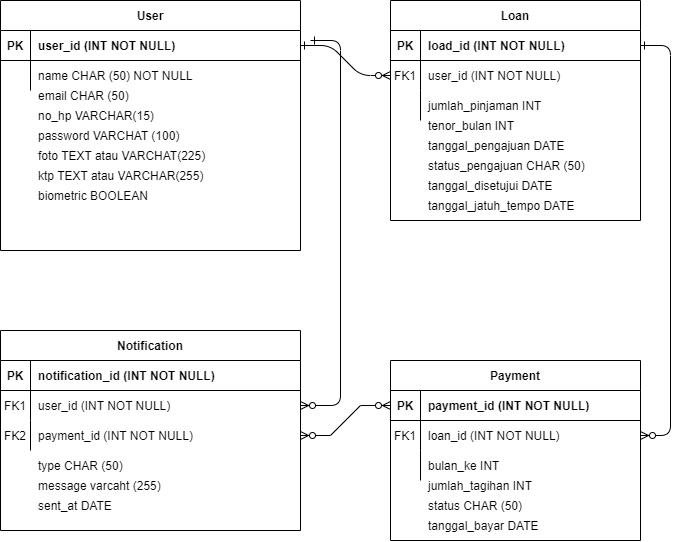

The diagram above was exported from draw.io. Its source (the exported page's mxGraphModel, read from the mxfile embedded in the PNG):
<mxGraphModel dx="1587" dy="676" grid="1" gridSize="10" guides="1" tooltips="1" connect="1" arrows="1" fold="1" page="1" pageScale="1" pageWidth="850" pageHeight="1100" math="0" shadow="0" extFonts="Permanent Marker^https://fonts.googleapis.com/css?family=Permanent+Marker">
  <root>
    <mxCell id="0" />
    <mxCell id="1" parent="0" />
    <mxCell id="C-vyLk0tnHw3VtMMgP7b-1" value="" style="edgeStyle=entityRelationEdgeStyle;endArrow=ERzeroToMany;startArrow=ERone;endFill=1;startFill=0;" parent="1" source="C-vyLk0tnHw3VtMMgP7b-24" target="C-vyLk0tnHw3VtMMgP7b-6" edge="1">
      <mxGeometry width="100" height="100" relative="1" as="geometry">
        <mxPoint x="340" y="720" as="sourcePoint" />
        <mxPoint x="440" y="620" as="targetPoint" />
      </mxGeometry>
    </mxCell>
    <mxCell id="C-vyLk0tnHw3VtMMgP7b-12" value="" style="edgeStyle=entityRelationEdgeStyle;endArrow=ERzeroToMany;startArrow=ERone;endFill=1;startFill=0;" parent="1" source="C-vyLk0tnHw3VtMMgP7b-3" target="C-vyLk0tnHw3VtMMgP7b-17" edge="1">
      <mxGeometry width="100" height="100" relative="1" as="geometry">
        <mxPoint x="400" y="180" as="sourcePoint" />
        <mxPoint x="460" y="205" as="targetPoint" />
      </mxGeometry>
    </mxCell>
    <mxCell id="C-vyLk0tnHw3VtMMgP7b-2" value="Loan" style="shape=table;startSize=30;container=1;collapsible=1;childLayout=tableLayout;fixedRows=1;rowLines=0;fontStyle=1;align=center;resizeLast=1;" parent="1" vertex="1">
      <mxGeometry x="510" y="120" width="250" height="220" as="geometry" />
    </mxCell>
    <mxCell id="C-vyLk0tnHw3VtMMgP7b-3" value="" style="shape=partialRectangle;collapsible=0;dropTarget=0;pointerEvents=0;fillColor=none;points=[[0,0.5],[1,0.5]];portConstraint=eastwest;top=0;left=0;right=0;bottom=1;" parent="C-vyLk0tnHw3VtMMgP7b-2" vertex="1">
      <mxGeometry y="30" width="250" height="30" as="geometry" />
    </mxCell>
    <mxCell id="C-vyLk0tnHw3VtMMgP7b-4" value="PK" style="shape=partialRectangle;overflow=hidden;connectable=0;fillColor=none;top=0;left=0;bottom=0;right=0;fontStyle=1;" parent="C-vyLk0tnHw3VtMMgP7b-3" vertex="1">
      <mxGeometry width="30" height="30" as="geometry">
        <mxRectangle width="30" height="30" as="alternateBounds" />
      </mxGeometry>
    </mxCell>
    <mxCell id="C-vyLk0tnHw3VtMMgP7b-5" value="load_id (INT NOT NULL)" style="shape=partialRectangle;overflow=hidden;connectable=0;fillColor=none;top=0;left=0;bottom=0;right=0;align=left;spacingLeft=6;fontStyle=1;" parent="C-vyLk0tnHw3VtMMgP7b-3" vertex="1">
      <mxGeometry x="30" width="220" height="30" as="geometry">
        <mxRectangle width="220" height="30" as="alternateBounds" />
      </mxGeometry>
    </mxCell>
    <mxCell id="C-vyLk0tnHw3VtMMgP7b-6" value="" style="shape=partialRectangle;collapsible=0;dropTarget=0;pointerEvents=0;fillColor=none;points=[[0,0.5],[1,0.5]];portConstraint=eastwest;top=0;left=0;right=0;bottom=0;" parent="C-vyLk0tnHw3VtMMgP7b-2" vertex="1">
      <mxGeometry y="60" width="250" height="30" as="geometry" />
    </mxCell>
    <mxCell id="C-vyLk0tnHw3VtMMgP7b-7" value="FK1" style="shape=partialRectangle;overflow=hidden;connectable=0;fillColor=none;top=0;left=0;bottom=0;right=0;" parent="C-vyLk0tnHw3VtMMgP7b-6" vertex="1">
      <mxGeometry width="30" height="30" as="geometry">
        <mxRectangle width="30" height="30" as="alternateBounds" />
      </mxGeometry>
    </mxCell>
    <mxCell id="C-vyLk0tnHw3VtMMgP7b-8" value="user_id (INT NOT NULL)" style="shape=partialRectangle;overflow=hidden;connectable=0;fillColor=none;top=0;left=0;bottom=0;right=0;align=left;spacingLeft=6;" parent="C-vyLk0tnHw3VtMMgP7b-6" vertex="1">
      <mxGeometry x="30" width="220" height="30" as="geometry">
        <mxRectangle width="220" height="30" as="alternateBounds" />
      </mxGeometry>
    </mxCell>
    <mxCell id="C-vyLk0tnHw3VtMMgP7b-9" value="" style="shape=partialRectangle;collapsible=0;dropTarget=0;pointerEvents=0;fillColor=none;points=[[0,0.5],[1,0.5]];portConstraint=eastwest;top=0;left=0;right=0;bottom=0;" parent="C-vyLk0tnHw3VtMMgP7b-2" vertex="1">
      <mxGeometry y="90" width="250" height="30" as="geometry" />
    </mxCell>
    <mxCell id="C-vyLk0tnHw3VtMMgP7b-10" value="" style="shape=partialRectangle;overflow=hidden;connectable=0;fillColor=none;top=0;left=0;bottom=0;right=0;" parent="C-vyLk0tnHw3VtMMgP7b-9" vertex="1">
      <mxGeometry width="30" height="30" as="geometry">
        <mxRectangle width="30" height="30" as="alternateBounds" />
      </mxGeometry>
    </mxCell>
    <mxCell id="C-vyLk0tnHw3VtMMgP7b-11" value="jumlah_pinjaman INT" style="shape=partialRectangle;overflow=hidden;connectable=0;fillColor=none;top=0;left=0;bottom=0;right=0;align=left;spacingLeft=6;" parent="C-vyLk0tnHw3VtMMgP7b-9" vertex="1">
      <mxGeometry x="30" width="220" height="30" as="geometry">
        <mxRectangle width="220" height="30" as="alternateBounds" />
      </mxGeometry>
    </mxCell>
    <mxCell id="C-vyLk0tnHw3VtMMgP7b-13" value="Payment" style="shape=table;startSize=30;container=1;collapsible=1;childLayout=tableLayout;fixedRows=1;rowLines=0;fontStyle=1;align=center;resizeLast=1;" parent="1" vertex="1">
      <mxGeometry x="510" y="480" width="250" height="180" as="geometry" />
    </mxCell>
    <mxCell id="C-vyLk0tnHw3VtMMgP7b-14" value="" style="shape=partialRectangle;collapsible=0;dropTarget=0;pointerEvents=0;fillColor=none;points=[[0,0.5],[1,0.5]];portConstraint=eastwest;top=0;left=0;right=0;bottom=1;" parent="C-vyLk0tnHw3VtMMgP7b-13" vertex="1">
      <mxGeometry y="30" width="250" height="30" as="geometry" />
    </mxCell>
    <mxCell id="C-vyLk0tnHw3VtMMgP7b-15" value="PK" style="shape=partialRectangle;overflow=hidden;connectable=0;fillColor=none;top=0;left=0;bottom=0;right=0;fontStyle=1;" parent="C-vyLk0tnHw3VtMMgP7b-14" vertex="1">
      <mxGeometry width="30" height="30" as="geometry">
        <mxRectangle width="30" height="30" as="alternateBounds" />
      </mxGeometry>
    </mxCell>
    <mxCell id="C-vyLk0tnHw3VtMMgP7b-16" value="payment_id (INT NOT NULL)" style="shape=partialRectangle;overflow=hidden;connectable=0;fillColor=none;top=0;left=0;bottom=0;right=0;align=left;spacingLeft=6;fontStyle=1;" parent="C-vyLk0tnHw3VtMMgP7b-14" vertex="1">
      <mxGeometry x="30" width="220" height="30" as="geometry">
        <mxRectangle width="220" height="30" as="alternateBounds" />
      </mxGeometry>
    </mxCell>
    <mxCell id="C-vyLk0tnHw3VtMMgP7b-17" value="" style="shape=partialRectangle;collapsible=0;dropTarget=0;pointerEvents=0;fillColor=none;points=[[0,0.5],[1,0.5]];portConstraint=eastwest;top=0;left=0;right=0;bottom=0;" parent="C-vyLk0tnHw3VtMMgP7b-13" vertex="1">
      <mxGeometry y="60" width="250" height="30" as="geometry" />
    </mxCell>
    <mxCell id="C-vyLk0tnHw3VtMMgP7b-18" value="FK1" style="shape=partialRectangle;overflow=hidden;connectable=0;fillColor=none;top=0;left=0;bottom=0;right=0;" parent="C-vyLk0tnHw3VtMMgP7b-17" vertex="1">
      <mxGeometry width="30" height="30" as="geometry">
        <mxRectangle width="30" height="30" as="alternateBounds" />
      </mxGeometry>
    </mxCell>
    <mxCell id="C-vyLk0tnHw3VtMMgP7b-19" value="loan_id (INT NOT NULL)" style="shape=partialRectangle;overflow=hidden;connectable=0;fillColor=none;top=0;left=0;bottom=0;right=0;align=left;spacingLeft=6;" parent="C-vyLk0tnHw3VtMMgP7b-17" vertex="1">
      <mxGeometry x="30" width="220" height="30" as="geometry">
        <mxRectangle width="220" height="30" as="alternateBounds" />
      </mxGeometry>
    </mxCell>
    <mxCell id="C-vyLk0tnHw3VtMMgP7b-20" value="" style="shape=partialRectangle;collapsible=0;dropTarget=0;pointerEvents=0;fillColor=none;points=[[0,0.5],[1,0.5]];portConstraint=eastwest;top=0;left=0;right=0;bottom=0;" parent="C-vyLk0tnHw3VtMMgP7b-13" vertex="1">
      <mxGeometry y="90" width="250" height="30" as="geometry" />
    </mxCell>
    <mxCell id="C-vyLk0tnHw3VtMMgP7b-21" value="" style="shape=partialRectangle;overflow=hidden;connectable=0;fillColor=none;top=0;left=0;bottom=0;right=0;" parent="C-vyLk0tnHw3VtMMgP7b-20" vertex="1">
      <mxGeometry width="30" height="30" as="geometry">
        <mxRectangle width="30" height="30" as="alternateBounds" />
      </mxGeometry>
    </mxCell>
    <mxCell id="C-vyLk0tnHw3VtMMgP7b-22" value="bulan_ke INT" style="shape=partialRectangle;overflow=hidden;connectable=0;fillColor=none;top=0;left=0;bottom=0;right=0;align=left;spacingLeft=6;" parent="C-vyLk0tnHw3VtMMgP7b-20" vertex="1">
      <mxGeometry x="30" width="220" height="30" as="geometry">
        <mxRectangle width="220" height="30" as="alternateBounds" />
      </mxGeometry>
    </mxCell>
    <mxCell id="C-vyLk0tnHw3VtMMgP7b-23" value="User" style="shape=table;startSize=30;container=1;collapsible=1;childLayout=tableLayout;fixedRows=1;rowLines=0;fontStyle=1;align=center;resizeLast=1;" parent="1" vertex="1">
      <mxGeometry x="120" y="120" width="300" height="250" as="geometry" />
    </mxCell>
    <mxCell id="C-vyLk0tnHw3VtMMgP7b-24" value="" style="shape=partialRectangle;collapsible=0;dropTarget=0;pointerEvents=0;fillColor=none;points=[[0,0.5],[1,0.5]];portConstraint=eastwest;top=0;left=0;right=0;bottom=1;" parent="C-vyLk0tnHw3VtMMgP7b-23" vertex="1">
      <mxGeometry y="30" width="300" height="30" as="geometry" />
    </mxCell>
    <mxCell id="C-vyLk0tnHw3VtMMgP7b-25" value="PK" style="shape=partialRectangle;overflow=hidden;connectable=0;fillColor=none;top=0;left=0;bottom=0;right=0;fontStyle=1;" parent="C-vyLk0tnHw3VtMMgP7b-24" vertex="1">
      <mxGeometry width="30" height="30" as="geometry">
        <mxRectangle width="30" height="30" as="alternateBounds" />
      </mxGeometry>
    </mxCell>
    <mxCell id="C-vyLk0tnHw3VtMMgP7b-26" value="user_id (INT NOT NULL)" style="shape=partialRectangle;overflow=hidden;connectable=0;fillColor=none;top=0;left=0;bottom=0;right=0;align=left;spacingLeft=6;fontStyle=1;" parent="C-vyLk0tnHw3VtMMgP7b-24" vertex="1">
      <mxGeometry x="30" width="270" height="30" as="geometry">
        <mxRectangle width="270" height="30" as="alternateBounds" />
      </mxGeometry>
    </mxCell>
    <mxCell id="C-vyLk0tnHw3VtMMgP7b-27" value="" style="shape=partialRectangle;collapsible=0;dropTarget=0;pointerEvents=0;fillColor=none;points=[[0,0.5],[1,0.5]];portConstraint=eastwest;top=0;left=0;right=0;bottom=0;" parent="C-vyLk0tnHw3VtMMgP7b-23" vertex="1">
      <mxGeometry y="60" width="300" height="30" as="geometry" />
    </mxCell>
    <mxCell id="C-vyLk0tnHw3VtMMgP7b-28" value="" style="shape=partialRectangle;overflow=hidden;connectable=0;fillColor=none;top=0;left=0;bottom=0;right=0;" parent="C-vyLk0tnHw3VtMMgP7b-27" vertex="1">
      <mxGeometry width="30" height="30" as="geometry">
        <mxRectangle width="30" height="30" as="alternateBounds" />
      </mxGeometry>
    </mxCell>
    <mxCell id="C-vyLk0tnHw3VtMMgP7b-29" value="name CHAR (50) NOT NULL" style="shape=partialRectangle;overflow=hidden;connectable=0;fillColor=none;top=0;left=0;bottom=0;right=0;align=left;spacingLeft=6;" parent="C-vyLk0tnHw3VtMMgP7b-27" vertex="1">
      <mxGeometry x="30" width="270" height="30" as="geometry">
        <mxRectangle width="270" height="30" as="alternateBounds" />
      </mxGeometry>
    </mxCell>
    <mxCell id="4cV6Q1QSG-LV2qLbcvKr-1" value="email CHAR (50)" style="shape=partialRectangle;overflow=hidden;connectable=0;fillColor=none;top=0;left=0;bottom=0;right=0;align=left;spacingLeft=6;" vertex="1" parent="1">
      <mxGeometry x="150" y="200" width="220" height="30" as="geometry">
        <mxRectangle width="220" height="30" as="alternateBounds" />
      </mxGeometry>
    </mxCell>
    <mxCell id="4cV6Q1QSG-LV2qLbcvKr-2" value="no_hp VARCHAR(15)" style="shape=partialRectangle;overflow=hidden;connectable=0;fillColor=none;top=0;left=0;bottom=0;right=0;align=left;spacingLeft=6;" vertex="1" parent="1">
      <mxGeometry x="150" y="220" width="220" height="30" as="geometry">
        <mxRectangle width="220" height="30" as="alternateBounds" />
      </mxGeometry>
    </mxCell>
    <mxCell id="4cV6Q1QSG-LV2qLbcvKr-3" value="password VARCHAT (100)" style="shape=partialRectangle;overflow=hidden;connectable=0;fillColor=none;top=0;left=0;bottom=0;right=0;align=left;spacingLeft=6;" vertex="1" parent="1">
      <mxGeometry x="150" y="240" width="220" height="30" as="geometry">
        <mxRectangle width="220" height="30" as="alternateBounds" />
      </mxGeometry>
    </mxCell>
    <mxCell id="4cV6Q1QSG-LV2qLbcvKr-4" value="foto TEXT atau VARCHAT(225)" style="shape=partialRectangle;overflow=hidden;connectable=0;fillColor=none;top=0;left=0;bottom=0;right=0;align=left;spacingLeft=6;" vertex="1" parent="1">
      <mxGeometry x="150" y="260" width="220" height="30" as="geometry">
        <mxRectangle width="220" height="30" as="alternateBounds" />
      </mxGeometry>
    </mxCell>
    <mxCell id="4cV6Q1QSG-LV2qLbcvKr-6" value="biometric BOOLEAN " style="shape=partialRectangle;overflow=hidden;connectable=0;fillColor=none;top=0;left=0;bottom=0;right=0;align=left;spacingLeft=6;" vertex="1" parent="1">
      <mxGeometry x="150" y="300" width="220" height="30" as="geometry">
        <mxRectangle width="220" height="30" as="alternateBounds" />
      </mxGeometry>
    </mxCell>
    <mxCell id="4cV6Q1QSG-LV2qLbcvKr-7" value="ktp TEXT atau VARCHAR(255)" style="shape=partialRectangle;overflow=hidden;connectable=0;fillColor=none;top=0;left=0;bottom=0;right=0;align=left;spacingLeft=6;" vertex="1" parent="1">
      <mxGeometry x="150" y="280" width="260" height="30" as="geometry">
        <mxRectangle width="220" height="30" as="alternateBounds" />
      </mxGeometry>
    </mxCell>
    <mxCell id="4cV6Q1QSG-LV2qLbcvKr-28" value="tenor_bulan INT" style="shape=partialRectangle;overflow=hidden;connectable=0;fillColor=none;top=0;left=0;bottom=0;right=0;align=left;spacingLeft=6;" vertex="1" parent="1">
      <mxGeometry x="540" y="230" width="220" height="30" as="geometry">
        <mxRectangle width="220" height="30" as="alternateBounds" />
      </mxGeometry>
    </mxCell>
    <mxCell id="4cV6Q1QSG-LV2qLbcvKr-29" value="tanggal_pengajuan DATE" style="shape=partialRectangle;overflow=hidden;connectable=0;fillColor=none;top=0;left=0;bottom=0;right=0;align=left;spacingLeft=6;" vertex="1" parent="1">
      <mxGeometry x="540" y="250" width="220" height="30" as="geometry">
        <mxRectangle width="220" height="30" as="alternateBounds" />
      </mxGeometry>
    </mxCell>
    <mxCell id="4cV6Q1QSG-LV2qLbcvKr-30" value="status_pengajuan CHAR (50)" style="shape=partialRectangle;overflow=hidden;connectable=0;fillColor=none;top=0;left=0;bottom=0;right=0;align=left;spacingLeft=6;" vertex="1" parent="1">
      <mxGeometry x="540" y="270" width="220" height="30" as="geometry">
        <mxRectangle width="220" height="30" as="alternateBounds" />
      </mxGeometry>
    </mxCell>
    <mxCell id="4cV6Q1QSG-LV2qLbcvKr-31" value="tanggal_disetujui DATE" style="shape=partialRectangle;overflow=hidden;connectable=0;fillColor=none;top=0;left=0;bottom=0;right=0;align=left;spacingLeft=6;" vertex="1" parent="1">
      <mxGeometry x="540" y="290" width="220" height="30" as="geometry">
        <mxRectangle width="220" height="30" as="alternateBounds" />
      </mxGeometry>
    </mxCell>
    <mxCell id="4cV6Q1QSG-LV2qLbcvKr-32" value="tanggal_jatuh_tempo DATE" style="shape=partialRectangle;overflow=hidden;connectable=0;fillColor=none;top=0;left=0;bottom=0;right=0;align=left;spacingLeft=6;" vertex="1" parent="1">
      <mxGeometry x="540" y="310" width="220" height="30" as="geometry">
        <mxRectangle width="220" height="30" as="alternateBounds" />
      </mxGeometry>
    </mxCell>
    <mxCell id="4cV6Q1QSG-LV2qLbcvKr-33" value="jumlah_tagihan INT" style="shape=partialRectangle;overflow=hidden;connectable=0;fillColor=none;top=0;left=0;bottom=0;right=0;align=left;spacingLeft=6;" vertex="1" parent="1">
      <mxGeometry x="540" y="590" width="220" height="30" as="geometry">
        <mxRectangle width="220" height="30" as="alternateBounds" />
      </mxGeometry>
    </mxCell>
    <mxCell id="4cV6Q1QSG-LV2qLbcvKr-34" value="status CHAR (50)" style="shape=partialRectangle;overflow=hidden;connectable=0;fillColor=none;top=0;left=0;bottom=0;right=0;align=left;spacingLeft=6;" vertex="1" parent="1">
      <mxGeometry x="540" y="610" width="220" height="30" as="geometry">
        <mxRectangle width="220" height="30" as="alternateBounds" />
      </mxGeometry>
    </mxCell>
    <mxCell id="4cV6Q1QSG-LV2qLbcvKr-35" value="tanggal_bayar DATE" style="shape=partialRectangle;overflow=hidden;connectable=0;fillColor=none;top=0;left=0;bottom=0;right=0;align=left;spacingLeft=6;" vertex="1" parent="1">
      <mxGeometry x="540" y="630" width="220" height="30" as="geometry">
        <mxRectangle width="220" height="30" as="alternateBounds" />
      </mxGeometry>
    </mxCell>
    <mxCell id="4cV6Q1QSG-LV2qLbcvKr-36" value="Notification" style="shape=table;startSize=30;container=1;collapsible=1;childLayout=tableLayout;fixedRows=1;rowLines=0;fontStyle=1;align=center;resizeLast=1;" vertex="1" parent="1">
      <mxGeometry x="120" y="450" width="300" height="200" as="geometry" />
    </mxCell>
    <mxCell id="4cV6Q1QSG-LV2qLbcvKr-37" value="" style="shape=partialRectangle;collapsible=0;dropTarget=0;pointerEvents=0;fillColor=none;points=[[0,0.5],[1,0.5]];portConstraint=eastwest;top=0;left=0;right=0;bottom=1;" vertex="1" parent="4cV6Q1QSG-LV2qLbcvKr-36">
      <mxGeometry y="30" width="300" height="30" as="geometry" />
    </mxCell>
    <mxCell id="4cV6Q1QSG-LV2qLbcvKr-38" value="PK" style="shape=partialRectangle;overflow=hidden;connectable=0;fillColor=none;top=0;left=0;bottom=0;right=0;fontStyle=1;" vertex="1" parent="4cV6Q1QSG-LV2qLbcvKr-37">
      <mxGeometry width="30" height="30" as="geometry">
        <mxRectangle width="30" height="30" as="alternateBounds" />
      </mxGeometry>
    </mxCell>
    <mxCell id="4cV6Q1QSG-LV2qLbcvKr-39" value="notification_id (INT NOT NULL)" style="shape=partialRectangle;overflow=hidden;connectable=0;fillColor=none;top=0;left=0;bottom=0;right=0;align=left;spacingLeft=6;fontStyle=1;" vertex="1" parent="4cV6Q1QSG-LV2qLbcvKr-37">
      <mxGeometry x="30" width="270" height="30" as="geometry">
        <mxRectangle width="270" height="30" as="alternateBounds" />
      </mxGeometry>
    </mxCell>
    <mxCell id="4cV6Q1QSG-LV2qLbcvKr-40" value="" style="shape=partialRectangle;collapsible=0;dropTarget=0;pointerEvents=0;fillColor=none;points=[[0,0.5],[1,0.5]];portConstraint=eastwest;top=0;left=0;right=0;bottom=0;" vertex="1" parent="4cV6Q1QSG-LV2qLbcvKr-36">
      <mxGeometry y="60" width="300" height="30" as="geometry" />
    </mxCell>
    <mxCell id="4cV6Q1QSG-LV2qLbcvKr-41" value="FK1" style="shape=partialRectangle;overflow=hidden;connectable=0;fillColor=none;top=0;left=0;bottom=0;right=0;" vertex="1" parent="4cV6Q1QSG-LV2qLbcvKr-40">
      <mxGeometry width="30" height="30" as="geometry">
        <mxRectangle width="30" height="30" as="alternateBounds" />
      </mxGeometry>
    </mxCell>
    <mxCell id="4cV6Q1QSG-LV2qLbcvKr-42" value="user_id (INT NOT NULL)" style="shape=partialRectangle;overflow=hidden;connectable=0;fillColor=none;top=0;left=0;bottom=0;right=0;align=left;spacingLeft=6;" vertex="1" parent="4cV6Q1QSG-LV2qLbcvKr-40">
      <mxGeometry x="30" width="270" height="30" as="geometry">
        <mxRectangle width="270" height="30" as="alternateBounds" />
      </mxGeometry>
    </mxCell>
    <mxCell id="4cV6Q1QSG-LV2qLbcvKr-43" value="" style="shape=partialRectangle;collapsible=0;dropTarget=0;pointerEvents=0;fillColor=none;points=[[0,0.5],[1,0.5]];portConstraint=eastwest;top=0;left=0;right=0;bottom=0;" vertex="1" parent="4cV6Q1QSG-LV2qLbcvKr-36">
      <mxGeometry y="90" width="300" height="30" as="geometry" />
    </mxCell>
    <mxCell id="4cV6Q1QSG-LV2qLbcvKr-44" value="" style="shape=partialRectangle;overflow=hidden;connectable=0;fillColor=none;top=0;left=0;bottom=0;right=0;" vertex="1" parent="4cV6Q1QSG-LV2qLbcvKr-43">
      <mxGeometry width="30" height="30" as="geometry">
        <mxRectangle width="30" height="30" as="alternateBounds" />
      </mxGeometry>
    </mxCell>
    <mxCell id="4cV6Q1QSG-LV2qLbcvKr-45" value="payment_id (INT NOT NULL)" style="shape=partialRectangle;overflow=hidden;connectable=0;fillColor=none;top=0;left=0;bottom=0;right=0;align=left;spacingLeft=6;" vertex="1" parent="4cV6Q1QSG-LV2qLbcvKr-43">
      <mxGeometry x="30" width="270" height="30" as="geometry">
        <mxRectangle width="270" height="30" as="alternateBounds" />
      </mxGeometry>
    </mxCell>
    <mxCell id="4cV6Q1QSG-LV2qLbcvKr-46" value="type CHAR (50)" style="shape=partialRectangle;overflow=hidden;connectable=0;fillColor=none;top=0;left=0;bottom=0;right=0;align=left;spacingLeft=6;" vertex="1" parent="1">
      <mxGeometry x="150" y="570" width="220" height="30" as="geometry">
        <mxRectangle width="220" height="30" as="alternateBounds" />
      </mxGeometry>
    </mxCell>
    <mxCell id="4cV6Q1QSG-LV2qLbcvKr-47" value="FK2" style="shape=partialRectangle;overflow=hidden;connectable=0;fillColor=none;top=0;left=0;bottom=0;right=0;" vertex="1" parent="1">
      <mxGeometry x="120" y="540" width="30" height="30" as="geometry">
        <mxRectangle width="30" height="30" as="alternateBounds" />
      </mxGeometry>
    </mxCell>
    <mxCell id="4cV6Q1QSG-LV2qLbcvKr-49" value="message varcaht (255)" style="shape=partialRectangle;overflow=hidden;connectable=0;fillColor=none;top=0;left=0;bottom=0;right=0;align=left;spacingLeft=6;" vertex="1" parent="1">
      <mxGeometry x="150" y="590" width="220" height="30" as="geometry">
        <mxRectangle width="220" height="30" as="alternateBounds" />
      </mxGeometry>
    </mxCell>
    <mxCell id="4cV6Q1QSG-LV2qLbcvKr-50" value="sent_at DATE" style="shape=partialRectangle;overflow=hidden;connectable=0;fillColor=none;top=0;left=0;bottom=0;right=0;align=left;spacingLeft=6;" vertex="1" parent="1">
      <mxGeometry x="150" y="610" width="220" height="30" as="geometry">
        <mxRectangle width="220" height="30" as="alternateBounds" />
      </mxGeometry>
    </mxCell>
    <mxCell id="4cV6Q1QSG-LV2qLbcvKr-52" value="" style="edgeStyle=entityRelationEdgeStyle;fontSize=12;html=1;endArrow=ERzeroToMany;endFill=1;startArrow=ERzeroToMany;rounded=0;entryX=0;entryY=0.5;entryDx=0;entryDy=0;exitX=1;exitY=0.5;exitDx=0;exitDy=0;" edge="1" parent="1" source="4cV6Q1QSG-LV2qLbcvKr-43" target="C-vyLk0tnHw3VtMMgP7b-14">
      <mxGeometry width="100" height="100" relative="1" as="geometry">
        <mxPoint x="410" y="620" as="sourcePoint" />
        <mxPoint x="510" y="520" as="targetPoint" />
      </mxGeometry>
    </mxCell>
    <mxCell id="4cV6Q1QSG-LV2qLbcvKr-57" value="" style="edgeStyle=entityRelationEdgeStyle;endArrow=ERzeroToMany;startArrow=ERone;endFill=1;startFill=0;entryX=1;entryY=0.5;entryDx=0;entryDy=0;" edge="1" parent="1" target="4cV6Q1QSG-LV2qLbcvKr-40">
      <mxGeometry width="100" height="100" relative="1" as="geometry">
        <mxPoint x="430" y="160" as="sourcePoint" />
        <mxPoint x="520" y="205" as="targetPoint" />
      </mxGeometry>
    </mxCell>
  </root>
</mxGraphModel>